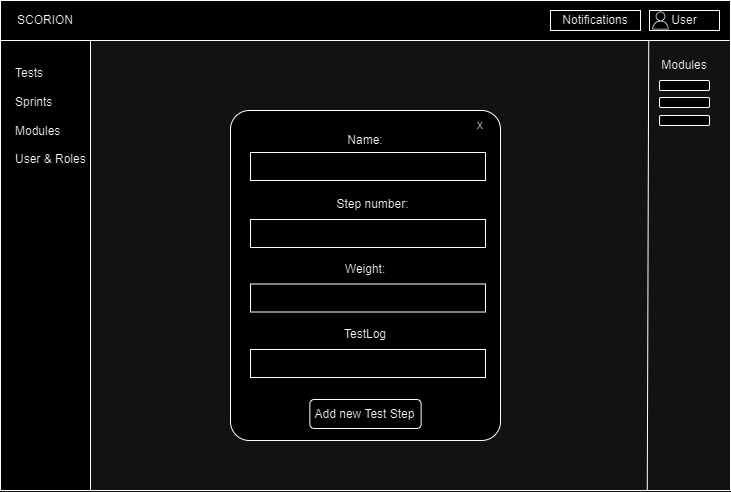

The diagram above was exported from draw.io. Its source (the exported page's mxGraphModel, read from the mxfile embedded in the PNG):
<mxGraphModel dx="1120" dy="434" grid="1" gridSize="10" guides="1" tooltips="1" connect="1" arrows="1" fold="1" page="1" pageScale="1" pageWidth="1169" pageHeight="1654" math="0" shadow="0">
  <root>
    <mxCell id="0" />
    <mxCell id="1" parent="0" />
    <mxCell id="6kGmOUyO3eyvv6SzK5iv-1" value="" style="swimlane;startSize=0;" parent="1" vertex="1">
      <mxGeometry x="290" y="41" width="730" height="490" as="geometry" />
    </mxCell>
    <mxCell id="6kGmOUyO3eyvv6SzK5iv-2" value="" style="rounded=0;whiteSpace=wrap;html=1;" parent="6kGmOUyO3eyvv6SzK5iv-1" vertex="1">
      <mxGeometry width="90" height="490" as="geometry" />
    </mxCell>
    <mxCell id="6kGmOUyO3eyvv6SzK5iv-3" value="" style="rounded=0;whiteSpace=wrap;html=1;" parent="6kGmOUyO3eyvv6SzK5iv-1" vertex="1">
      <mxGeometry width="730" height="40" as="geometry" />
    </mxCell>
    <mxCell id="6kGmOUyO3eyvv6SzK5iv-5" value="Tests&lt;br&gt;&lt;br&gt;Sprints&lt;br&gt;&lt;br&gt;Modules&lt;br&gt;&lt;br&gt;User &amp;amp; Roles" style="text;html=1;strokeColor=none;fillColor=none;align=left;verticalAlign=middle;whiteSpace=wrap;rounded=0;" parent="6kGmOUyO3eyvv6SzK5iv-1" vertex="1">
      <mxGeometry x="12.5" y="61" width="85" height="109" as="geometry" />
    </mxCell>
    <mxCell id="6kGmOUyO3eyvv6SzK5iv-8" value="Notifications" style="rounded=0;whiteSpace=wrap;html=1;" parent="6kGmOUyO3eyvv6SzK5iv-1" vertex="1">
      <mxGeometry x="550" y="10" width="90" height="20" as="geometry" />
    </mxCell>
    <mxCell id="6kGmOUyO3eyvv6SzK5iv-9" value="User" style="rounded=0;whiteSpace=wrap;html=1;" parent="6kGmOUyO3eyvv6SzK5iv-1" vertex="1">
      <mxGeometry x="649" y="10" width="70" height="20" as="geometry" />
    </mxCell>
    <mxCell id="6kGmOUyO3eyvv6SzK5iv-12" value="" style="sketch=0;outlineConnect=0;fontColor=#232F3E;gradientColor=none;fillColor=#232F3D;strokeColor=none;dashed=0;verticalLabelPosition=bottom;verticalAlign=top;align=center;html=1;fontSize=12;fontStyle=0;aspect=fixed;pointerEvents=1;shape=mxgraph.aws4.user;" parent="6kGmOUyO3eyvv6SzK5iv-1" vertex="1">
      <mxGeometry x="651" y="11" width="18" height="18" as="geometry" />
    </mxCell>
    <mxCell id="CRzcUW6KR1GFCocIwZTX-13" value="Modules" style="text;html=1;strokeColor=none;fillColor=none;align=center;verticalAlign=middle;whiteSpace=wrap;rounded=0;" vertex="1" parent="6kGmOUyO3eyvv6SzK5iv-1">
      <mxGeometry x="654" y="50" width="60" height="30" as="geometry" />
    </mxCell>
    <mxCell id="CRzcUW6KR1GFCocIwZTX-14" value="" style="endArrow=none;html=1;rounded=0;entryX=0.888;entryY=1;entryDx=0;entryDy=0;entryPerimeter=0;exitX=0.886;exitY=0.999;exitDx=0;exitDy=0;exitPerimeter=0;" edge="1" parent="6kGmOUyO3eyvv6SzK5iv-1" source="6kGmOUyO3eyvv6SzK5iv-1" target="6kGmOUyO3eyvv6SzK5iv-3">
      <mxGeometry width="50" height="50" relative="1" as="geometry">
        <mxPoint x="540" y="209" as="sourcePoint" />
        <mxPoint x="590" y="159" as="targetPoint" />
      </mxGeometry>
    </mxCell>
    <mxCell id="CRzcUW6KR1GFCocIwZTX-17" value="" style="rounded=1;whiteSpace=wrap;html=1;" vertex="1" parent="6kGmOUyO3eyvv6SzK5iv-1">
      <mxGeometry x="659" y="115" width="50" height="10" as="geometry" />
    </mxCell>
    <mxCell id="CRzcUW6KR1GFCocIwZTX-16" value="" style="rounded=1;whiteSpace=wrap;html=1;" vertex="1" parent="6kGmOUyO3eyvv6SzK5iv-1">
      <mxGeometry x="659" y="97" width="50" height="10" as="geometry" />
    </mxCell>
    <mxCell id="CRzcUW6KR1GFCocIwZTX-15" value="" style="rounded=1;whiteSpace=wrap;html=1;" vertex="1" parent="6kGmOUyO3eyvv6SzK5iv-1">
      <mxGeometry x="659" y="80" width="50" height="10" as="geometry" />
    </mxCell>
    <mxCell id="CRzcUW6KR1GFCocIwZTX-19" value="SCORION" style="text;html=1;strokeColor=none;fillColor=none;align=center;verticalAlign=middle;whiteSpace=wrap;rounded=0;" vertex="1" parent="6kGmOUyO3eyvv6SzK5iv-1">
      <mxGeometry x="15" y="5" width="60" height="30" as="geometry" />
    </mxCell>
    <mxCell id="CRzcUW6KR1GFCocIwZTX-26" value="" style="rounded=1;whiteSpace=wrap;html=1;arcSize=7;" vertex="1" parent="6kGmOUyO3eyvv6SzK5iv-1">
      <mxGeometry x="230" y="110" width="270" height="330" as="geometry" />
    </mxCell>
    <mxCell id="CRzcUW6KR1GFCocIwZTX-27" value="" style="rounded=0;whiteSpace=wrap;html=1;" vertex="1" parent="6kGmOUyO3eyvv6SzK5iv-1">
      <mxGeometry x="250" y="152" width="235" height="28" as="geometry" />
    </mxCell>
    <mxCell id="CRzcUW6KR1GFCocIwZTX-28" value="" style="rounded=0;whiteSpace=wrap;html=1;" vertex="1" parent="6kGmOUyO3eyvv6SzK5iv-1">
      <mxGeometry x="250" y="219" width="235" height="28" as="geometry" />
    </mxCell>
    <mxCell id="CRzcUW6KR1GFCocIwZTX-29" value="" style="rounded=0;whiteSpace=wrap;html=1;" vertex="1" parent="6kGmOUyO3eyvv6SzK5iv-1">
      <mxGeometry x="250" y="283.5" width="235" height="28" as="geometry" />
    </mxCell>
    <mxCell id="CRzcUW6KR1GFCocIwZTX-30" value="" style="rounded=0;whiteSpace=wrap;html=1;" vertex="1" parent="6kGmOUyO3eyvv6SzK5iv-1">
      <mxGeometry x="250" y="349" width="235" height="28" as="geometry" />
    </mxCell>
    <mxCell id="CRzcUW6KR1GFCocIwZTX-31" value="Name:" style="text;html=1;strokeColor=none;fillColor=none;align=center;verticalAlign=middle;whiteSpace=wrap;rounded=0;" vertex="1" parent="6kGmOUyO3eyvv6SzK5iv-1">
      <mxGeometry x="335" y="125" width="60" height="30" as="geometry" />
    </mxCell>
    <mxCell id="CRzcUW6KR1GFCocIwZTX-32" value="Step number:" style="text;html=1;strokeColor=none;fillColor=none;align=center;verticalAlign=middle;whiteSpace=wrap;rounded=0;" vertex="1" parent="6kGmOUyO3eyvv6SzK5iv-1">
      <mxGeometry x="335" y="189" width="75" height="30" as="geometry" />
    </mxCell>
    <mxCell id="CRzcUW6KR1GFCocIwZTX-33" value="Weight:" style="text;html=1;strokeColor=none;fillColor=none;align=center;verticalAlign=middle;whiteSpace=wrap;rounded=0;" vertex="1" parent="6kGmOUyO3eyvv6SzK5iv-1">
      <mxGeometry x="335" y="253.5" width="60" height="30" as="geometry" />
    </mxCell>
    <mxCell id="CRzcUW6KR1GFCocIwZTX-34" value="TestLog" style="text;html=1;strokeColor=none;fillColor=none;align=center;verticalAlign=middle;whiteSpace=wrap;rounded=0;" vertex="1" parent="6kGmOUyO3eyvv6SzK5iv-1">
      <mxGeometry x="335" y="319" width="60" height="30" as="geometry" />
    </mxCell>
    <mxCell id="CRzcUW6KR1GFCocIwZTX-36" value="x" style="text;html=1;strokeColor=none;fillColor=none;align=center;verticalAlign=middle;whiteSpace=wrap;rounded=0;" vertex="1" parent="6kGmOUyO3eyvv6SzK5iv-1">
      <mxGeometry x="450" y="110" width="60" height="30" as="geometry" />
    </mxCell>
    <mxCell id="CRzcUW6KR1GFCocIwZTX-37" value="Add new Test Step" style="rounded=1;whiteSpace=wrap;html=1;" vertex="1" parent="6kGmOUyO3eyvv6SzK5iv-1">
      <mxGeometry x="309.37" y="399" width="111.25" height="29" as="geometry" />
    </mxCell>
  </root>
</mxGraphModel>